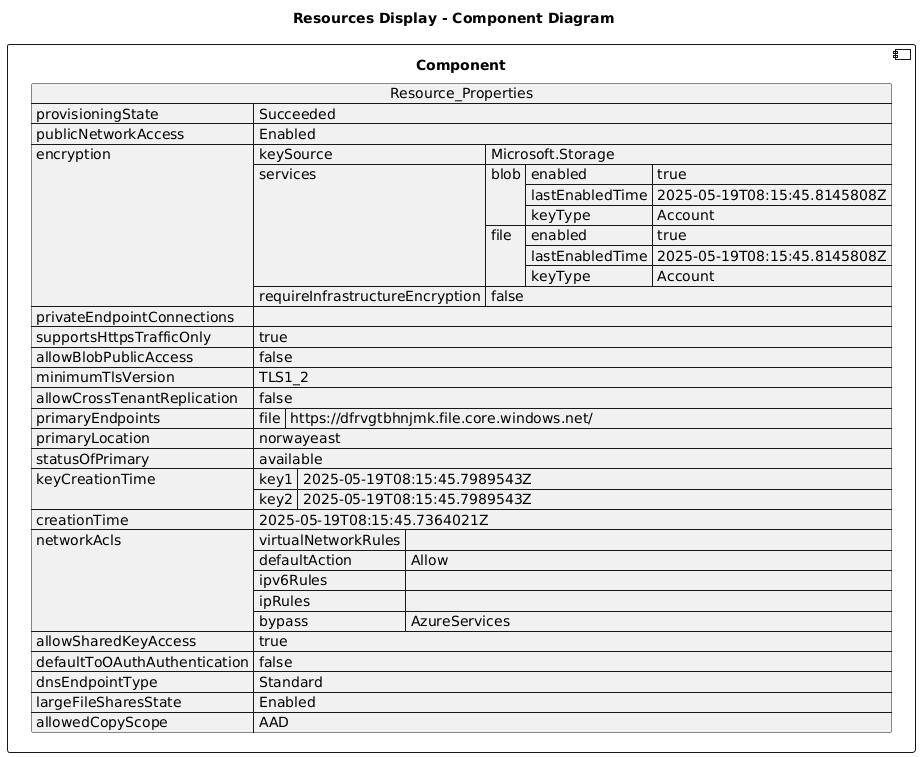

The diagram above was rendered by PlantUML. Its source (embedded in the PNG):
@startuml

title Resources Display - Component Diagram

component Component {

json  Resource_Properties {
  "provisioningState": "Succeeded",
  "publicNetworkAccess": "Enabled",
  "encryption": {
    "keySource": "Microsoft.Storage",
    "services": {
      "blob": {
        "enabled": true,
        "lastEnabledTime": "2025-05-19T08:15:45.8145808Z",
        "keyType": "Account"
      },
      "file": {
        "enabled": true,
        "lastEnabledTime": "2025-05-19T08:15:45.8145808Z",
        "keyType": "Account"
      }
    },
    "requireInfrastructureEncryption": false
  },
  "privateEndpointConnections": [],
  "supportsHttpsTrafficOnly": true,
  "allowBlobPublicAccess": false,
  "minimumTlsVersion": "TLS1_2",
  "allowCrossTenantReplication": false,
  "primaryEndpoints": {
    "file": "https://dfrvgtbhnjmk.file.core.windows.net/"
  },
  "primaryLocation": "norwayeast",
  "statusOfPrimary": "available",
  "keyCreationTime": {
    "key1": "2025-05-19T08:15:45.7989543Z",
    "key2": "2025-05-19T08:15:45.7989543Z"
  },
  "creationTime": "2025-05-19T08:15:45.7364021Z",
  "networkAcls": {
    "virtualNetworkRules": [],
    "defaultAction": "Allow",
    "ipv6Rules": [],
    "ipRules": [],
    "bypass": "AzureServices"
  },
  "allowSharedKeyAccess": true,
  "defaultToOAuthAuthentication": false,
  "dnsEndpointType": "Standard",
  "largeFileSharesState": "Enabled",
  "allowedCopyScope": "AAD"
}
}
@enduml